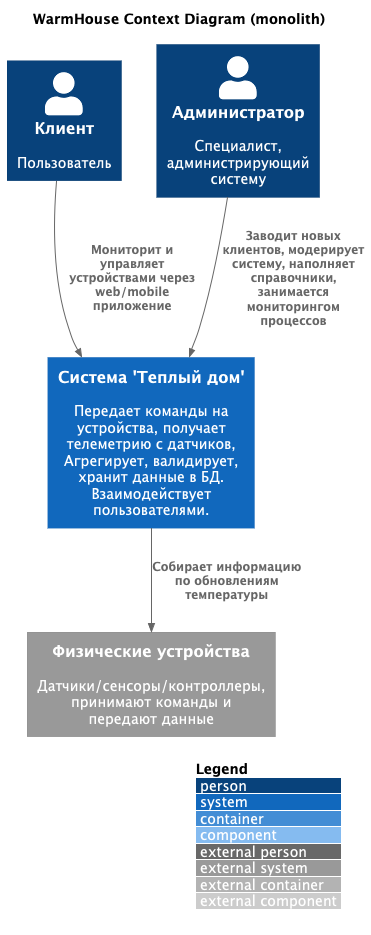

The diagram above was rendered by PlantUML. Its source (embedded in the PNG):
@startuml

!include https://raw.githubusercontent.com/plantuml-stdlib/C4-PlantUML/master/C4_Component.puml

title WarmHouse Context Diagram (monolith)

LAYOUT_WITH_LEGEND()

top to bottom direction

Person(user, "Клиент", "Пользователь")
Person(admin, "Администратор", "Специалист, администрирующий систему")

System(warm_house, "Система 'Теплый дом'", "Передает команды на устройства, получает телеметрию с датчиков, Агрегирует, валидирует, хранит данные в БД. Взаимодействует пользователями.")

System_Ext(api_devices, "Физические устройства", "Датчики/сенсоры/контроллеры, принимают команды и передают данные")

Rel(user, warm_house, "Мониторит и управляет устройствами через web/mobile приложение")
Rel(admin, warm_house, "Заводит новых клиентов, модерирует систему, наполняет справочники, занимается мониторингом процессов")
Rel(warm_house, api_devices, "Собирает информацию по обновлениям температуры")

@enduml